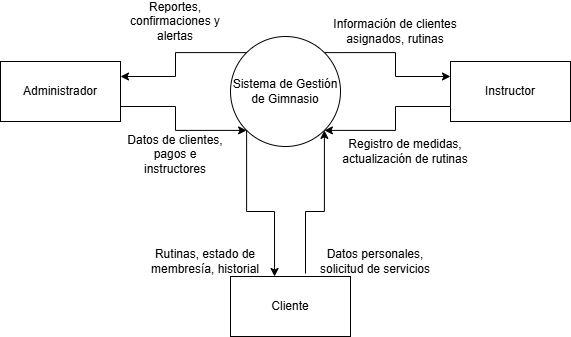

The diagram above was exported from draw.io. Its source (the exported page's mxGraphModel, read from the mxfile embedded in the PNG):
<mxGraphModel dx="872" dy="465" grid="1" gridSize="10" guides="1" tooltips="1" connect="1" arrows="1" fold="1" page="1" pageScale="1" pageWidth="827" pageHeight="1169" math="0" shadow="0">
  <root>
    <mxCell id="0" />
    <mxCell id="1" parent="0" />
    <mxCell id="UsKB9nTpoMAe-c5WMiDi-13" edge="1" parent="1" source="UsKB9nTpoMAe-c5WMiDi-2" style="edgeStyle=orthogonalEdgeStyle;rounded=0;orthogonalLoop=1;jettySize=auto;html=1;exitX=0;exitY=0;exitDx=0;exitDy=0;entryX=1;entryY=0.25;entryDx=0;entryDy=0;" target="UsKB9nTpoMAe-c5WMiDi-4">
      <mxGeometry relative="1" as="geometry" />
    </mxCell>
    <mxCell id="UsKB9nTpoMAe-c5WMiDi-15" edge="1" parent="1" source="UsKB9nTpoMAe-c5WMiDi-2" style="edgeStyle=orthogonalEdgeStyle;rounded=0;orthogonalLoop=1;jettySize=auto;html=1;exitX=1;exitY=0;exitDx=0;exitDy=0;entryX=0;entryY=0.25;entryDx=0;entryDy=0;" target="UsKB9nTpoMAe-c5WMiDi-5">
      <mxGeometry relative="1" as="geometry" />
    </mxCell>
    <mxCell id="UsKB9nTpoMAe-c5WMiDi-2" parent="1" style="ellipse;whiteSpace=wrap;html=1;aspect=fixed;" value="Sistema de Gestión de Gimnasio" vertex="1">
      <mxGeometry height="110" width="110" x="320" y="280" as="geometry" />
    </mxCell>
    <mxCell id="UsKB9nTpoMAe-c5WMiDi-14" edge="1" parent="1" source="UsKB9nTpoMAe-c5WMiDi-4" style="edgeStyle=orthogonalEdgeStyle;rounded=0;orthogonalLoop=1;jettySize=auto;html=1;exitX=1;exitY=0.75;exitDx=0;exitDy=0;entryX=0;entryY=1;entryDx=0;entryDy=0;" target="UsKB9nTpoMAe-c5WMiDi-2">
      <mxGeometry relative="1" as="geometry" />
    </mxCell>
    <mxCell id="UsKB9nTpoMAe-c5WMiDi-4" parent="1" style="rounded=0;whiteSpace=wrap;html=1;" value="Administrador" vertex="1">
      <mxGeometry height="60" width="120" x="90" y="305" as="geometry" />
    </mxCell>
    <mxCell id="UsKB9nTpoMAe-c5WMiDi-16" edge="1" parent="1" source="UsKB9nTpoMAe-c5WMiDi-5" style="edgeStyle=orthogonalEdgeStyle;rounded=0;orthogonalLoop=1;jettySize=auto;html=1;exitX=0;exitY=0.75;exitDx=0;exitDy=0;entryX=1;entryY=1;entryDx=0;entryDy=0;" target="UsKB9nTpoMAe-c5WMiDi-2">
      <mxGeometry relative="1" as="geometry" />
    </mxCell>
    <mxCell id="UsKB9nTpoMAe-c5WMiDi-5" parent="1" style="rounded=0;whiteSpace=wrap;html=1;" value="Instructor" vertex="1">
      <mxGeometry height="60" width="120" x="540" y="305" as="geometry" />
    </mxCell>
    <mxCell id="UsKB9nTpoMAe-c5WMiDi-6" parent="1" style="rounded=0;whiteSpace=wrap;html=1;" value="Cliente" vertex="1">
      <mxGeometry height="60" width="120" x="320" y="520" as="geometry" />
    </mxCell>
    <mxCell id="UsKB9nTpoMAe-c5WMiDi-17" edge="1" parent="1" source="UsKB9nTpoMAe-c5WMiDi-2" style="edgeStyle=orthogonalEdgeStyle;rounded=0;orthogonalLoop=1;jettySize=auto;html=1;exitX=0;exitY=1;exitDx=0;exitDy=0;entryX=0.367;entryY=0;entryDx=0;entryDy=0;entryPerimeter=0;" target="UsKB9nTpoMAe-c5WMiDi-6">
      <mxGeometry relative="1" as="geometry" />
    </mxCell>
    <mxCell id="UsKB9nTpoMAe-c5WMiDi-18" edge="1" parent="1" source="UsKB9nTpoMAe-c5WMiDi-2" style="edgeStyle=orthogonalEdgeStyle;rounded=0;orthogonalLoop=1;jettySize=auto;html=1;exitX=1;exitY=1;exitDx=0;exitDy=0;entryX=0.625;entryY=-0.05;entryDx=0;entryDy=0;entryPerimeter=0;endArrow=none;endFill=0;startArrow=classic;startFill=1;" target="UsKB9nTpoMAe-c5WMiDi-6">
      <mxGeometry relative="1" as="geometry" />
    </mxCell>
    <mxCell id="UsKB9nTpoMAe-c5WMiDi-19" parent="1" style="text;html=1;whiteSpace=wrap;strokeColor=none;fillColor=none;align=center;verticalAlign=middle;rounded=0;" value="Datos de clientes, pagos e instructores&lt;div&gt;&lt;br&gt;&lt;/div&gt;" vertex="1">
      <mxGeometry height="30" width="110" x="210" y="390" as="geometry" />
    </mxCell>
    <mxCell id="UsKB9nTpoMAe-c5WMiDi-20" parent="1" style="text;html=1;whiteSpace=wrap;strokeColor=none;fillColor=none;align=center;verticalAlign=middle;rounded=0;" value="&lt;div&gt;Reportes, confirmaciones y alertas&lt;/div&gt;" vertex="1">
      <mxGeometry height="30" width="110" x="210" y="250" as="geometry" />
    </mxCell>
    <mxCell id="UsKB9nTpoMAe-c5WMiDi-21" parent="1" style="text;html=1;whiteSpace=wrap;strokeColor=none;fillColor=none;align=center;verticalAlign=middle;rounded=0;" value="&lt;div&gt;Información de clientes asignados, rutinas&lt;/div&gt;" vertex="1">
      <mxGeometry height="30" width="130" x="420" y="260" as="geometry" />
    </mxCell>
    <mxCell id="UsKB9nTpoMAe-c5WMiDi-22" parent="1" style="text;html=1;whiteSpace=wrap;strokeColor=none;fillColor=none;align=center;verticalAlign=middle;rounded=0;" value="&lt;div&gt;Rutinas, estado de membres&lt;span style=&quot;background-color: transparent; color: light-dark(rgb(0, 0, 0), rgb(255, 255, 255));&quot;&gt;ía, historial&lt;/span&gt;&lt;/div&gt;" vertex="1">
      <mxGeometry height="30" width="130" x="230" y="490" as="geometry" />
    </mxCell>
    <mxCell id="UsKB9nTpoMAe-c5WMiDi-24" parent="1" style="text;html=1;whiteSpace=wrap;strokeColor=none;fillColor=none;align=center;verticalAlign=middle;rounded=0;" value="&lt;div&gt;Registro de medidas, actualización de rutinas&lt;/div&gt;" vertex="1">
      <mxGeometry height="30" width="130" x="430" y="380" as="geometry" />
    </mxCell>
    <mxCell id="UsKB9nTpoMAe-c5WMiDi-25" parent="1" style="text;html=1;whiteSpace=wrap;strokeColor=none;fillColor=none;align=center;verticalAlign=middle;rounded=0;" value="&lt;div&gt;Datos personales, solicitud de servicios&lt;/div&gt;" vertex="1">
      <mxGeometry height="30" width="130" x="400" y="490" as="geometry" />
    </mxCell>
  </root>
</mxGraphModel>